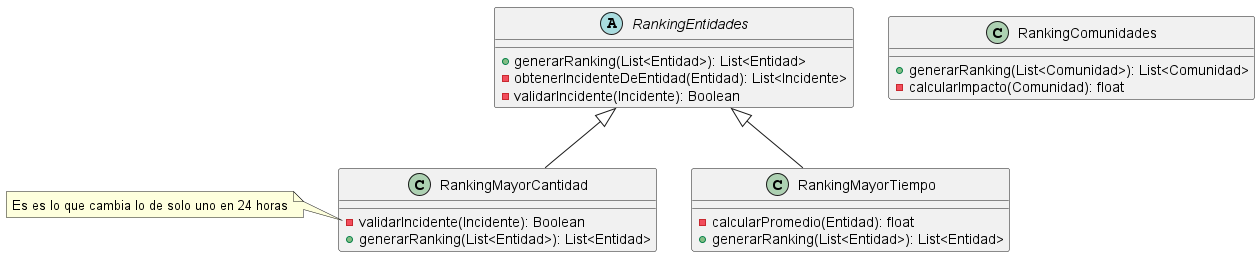

The diagram above was rendered by PlantUML. Its source (embedded in the PNG):
@startuml GenerarRankings



abstract RankingEntidades {
    + generarRanking(List<Entidad>): List<Entidad>
    - obtenerIncidenteDeEntidad(Entidad): List<Incidente>
    - validarIncidente(Incidente): Boolean
}

class RankingMayorCantidad extends RankingEntidades {
    - validarIncidente(Incidente): Boolean 
    + generarRanking(List<Entidad>): List<Entidad>
}

note left of RankingMayorCantidad::validarIncidente
    Es es lo que cambia lo de solo uno en 24 horas
end note



class RankingMayorTiempo extends RankingEntidades {
    - calcularPromedio(Entidad): float
    + generarRanking(List<Entidad>): List<Entidad>
}

class RankingComunidades {
    + generarRanking(List<Comunidad>): List<Comunidad>
    - calcularImpacto(Comunidad): float
}




@enduml